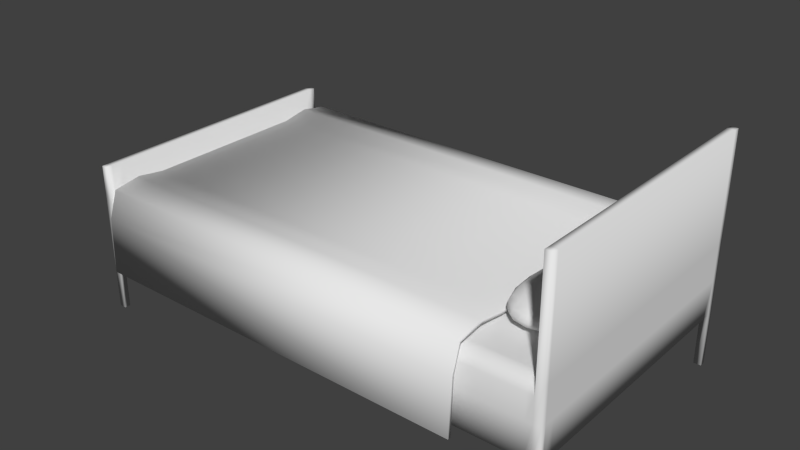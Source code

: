# Source: Bed.blend  (saved by Blender 2.76.0; exported with 4.5.12 LTS)
import bpy
from mathutils import Matrix  # noqa: F401  (used for matrix-valued properties, if any)

bpy.ops.wm.read_factory_settings(use_empty=True)
scene = bpy.context.scene
scene.name = 'Scene'

# ---- collections
col_collection_1 = bpy.data.collections.new('Collection 1'); scene.collection.children.link(col_collection_1)

# ---- materials (node trees are filled in below, after node groups)
mat_pillows = bpy.data.materials.new('Pillows')
mat_pillows.alpha_threshold = 0.0
mat_pillows.use_transparent_shadow = False
mat_pillows.roughness = 0.5
mat_bedframe = bpy.data.materials.new('BedFrame')
mat_bedframe.alpha_threshold = 0.0
mat_bedframe.use_transparent_shadow = False
mat_bedframe.roughness = 0.5
mat_blanket = bpy.data.materials.new('Blanket')
mat_blanket.alpha_threshold = 0.0
mat_blanket.use_transparent_shadow = False
mat_blanket.roughness = 0.5

# ---- material node trees

# ---- world
world_world = bpy.data.worlds.new('World'); scene.world = world_world
world_world.color = (0.05088, 0.05088, 0.05088)
world_world.use_sun_shadow = False
world_world.sun_shadow_jitter_overblur = 0.0
world_world.cycles.sampling_method = 'MANUAL'
world_world.cycles.sample_map_resolution = 256

# ---- meshes
me_cube_002 = bpy.data.meshes.new('Cube.002')
me_cube_002.from_pydata([(5.161, -2.415, 1.233), (5.161, -2.415, 1.737), (5.161, -0.4919, 1.233), (5.161, -0.4919, 1.737), (6.355, -2.415, 1.233), (6.355, -2.415, 1.737), (6.355, -0.4919, 1.233), (6.355, -0.4919, 1.737), (5.088, -2.532, 1.485), (5.088, -1.453, 1.823), (5.088, -0.3747, 1.485), (5.088, -1.453, 1.147), (5.758, -0.3747, 1.765), (6.428, -0.3747, 1.485), (5.758, -0.3747, 1.204), (6.428, -1.453, 1.823), (6.428, -2.532, 1.485), (6.428, -1.453, 1.147), (5.758, -2.532, 1.765), (5.758, -2.532, 1.204), (5.758, -1.453, 1.925), (5.758, -1.453, 1.044), (5.758, -2.858, 1.485), (6.63, -1.453, 1.485), (5.758, -0.04865, 1.485), (4.886, -1.453, 1.485), (5.108, -2.5, 1.636), (5.108, -0.8683, 1.805), (5.108, -0.4059, 1.334), (5.108, -2.038, 1.164), (6.121, -0.4059, 1.757), (6.408, -0.4059, 1.334), (5.395, -0.4059, 1.213), (6.408, -2.038, 1.805), (6.408, -2.5, 1.334), (6.408, -0.8683, 1.164), (5.395, -2.5, 1.757), (6.121, -2.5, 1.213), (5.108, -2.5, 1.334), (5.108, -2.038, 1.805), (5.108, -0.4059, 1.636), (5.108, -0.8683, 1.164), (5.395, -0.4059, 1.757), (6.408, -0.4059, 1.636), (6.121, -0.4059, 1.213), (6.408, -0.8683, 1.805), (6.408, -2.5, 1.636), (6.408, -2.038, 1.164), (6.121, -2.5, 1.757), (5.395, -2.5, 1.213), (5.377, -1.453, 1.902), (6.139, -1.453, 1.902), (5.758, -2.067, 1.893), (5.758, -0.8398, 1.893), (6.139, -1.453, 1.068), (5.377, -1.453, 1.068), (5.758, -2.067, 1.077), (5.758, -0.8398, 1.077), (5.758, -2.783, 1.331), (5.758, -2.783, 1.638), (6.139, -2.783, 1.485), (5.377, -2.783, 1.485), (6.583, -1.453, 1.292), (6.583, -1.453, 1.677), (6.583, -0.8398, 1.485), (6.583, -2.067, 1.485), (5.758, -0.1239, 1.331), (5.758, -0.1239, 1.638), (5.377, -0.1239, 1.485), (6.139, -0.1239, 1.485), (4.933, -1.453, 1.292), (4.933, -1.453, 1.677), (4.933, -2.067, 1.485), (4.933, -0.8398, 1.485), (4.973, -0.8493, 1.669), (4.973, -2.057, 1.669), (4.973, -2.057, 1.3), (6.133, -0.1882, 1.636), (5.383, -0.1882, 1.636), (5.383, -0.1882, 1.334), (6.543, -2.057, 1.669), (6.543, -0.8493, 1.669), (6.543, -0.8493, 1.3), (5.383, -2.718, 1.636), (6.133, -2.718, 1.636), (6.133, -2.718, 1.334), (5.383, -0.8493, 1.097), (5.383, -2.057, 1.097), (6.133, -2.057, 1.097), (6.133, -0.8493, 1.873), (6.133, -2.057, 1.873), (5.383, -2.057, 1.873), (5.383, -0.8493, 1.873), (6.133, -0.8493, 1.097), (5.383, -2.718, 1.334), (6.543, -2.057, 1.3), (6.133, -0.1882, 1.334), (4.973, -0.8493, 1.3), (5.161, 0.4919, 1.233), (5.161, 0.4919, 1.737), (5.161, 2.415, 1.233), (5.161, 2.415, 1.737), (6.355, 0.4919, 1.233), (6.355, 0.4919, 1.737), (6.355, 2.415, 1.233), (6.355, 2.415, 1.737), (5.088, 0.3747, 1.485), (5.088, 1.453, 1.823), (5.088, 2.532, 1.485), (5.088, 1.453, 1.147), (5.758, 2.532, 1.765), (6.428, 2.532, 1.485), (5.758, 2.532, 1.204), (6.428, 1.453, 1.823), (6.428, 0.3747, 1.485), (6.428, 1.453, 1.147), (5.758, 0.3747, 1.765), (5.758, 0.3747, 1.204), (5.758, 1.453, 1.925), (5.758, 1.453, 1.044), (5.758, 0.04865, 1.485), (6.63, 1.453, 1.485), (5.758, 2.858, 1.485), (4.886, 1.453, 1.485), (5.108, 0.4059, 1.636), (5.108, 2.038, 1.805), (5.108, 2.5, 1.334), (5.108, 0.8683, 1.164), (6.121, 2.5, 1.757), (6.408, 2.5, 1.334), (5.395, 2.5, 1.213), (6.408, 0.8683, 1.805), (6.408, 0.4059, 1.334), (6.408, 2.038, 1.164), (5.395, 0.4059, 1.757), (6.121, 0.4059, 1.213), (5.108, 0.4059, 1.334), (5.108, 0.8683, 1.805), (5.108, 2.5, 1.636), (5.108, 2.038, 1.164), (5.395, 2.5, 1.757), (6.408, 2.5, 1.636), (6.121, 2.5, 1.213), (6.408, 2.038, 1.805), (6.408, 0.4059, 1.636), (6.408, 0.8683, 1.164), (6.121, 0.4059, 1.757), (5.395, 0.4059, 1.213), (5.377, 1.453, 1.902), (6.139, 1.453, 1.902), (5.758, 0.8398, 1.893), (5.758, 2.067, 1.893), (6.139, 1.453, 1.068), (5.377, 1.453, 1.068), (5.758, 0.8398, 1.077), (5.758, 2.067, 1.077), (5.758, 0.1239, 1.331), (5.758, 0.1239, 1.638), (6.139, 0.1239, 1.485), (5.377, 0.1239, 1.485), (6.583, 1.453, 1.292), (6.583, 1.453, 1.677), (6.583, 2.067, 1.485), (6.583, 0.8398, 1.485), (5.758, 2.783, 1.331), (5.758, 2.783, 1.638), (5.377, 2.783, 1.485), (6.139, 2.783, 1.485), (4.933, 1.453, 1.292), (4.933, 1.453, 1.677), (4.933, 0.8398, 1.485), (4.933, 2.067, 1.485), (4.973, 2.057, 1.669), (4.973, 0.8493, 1.669), (4.973, 0.8493, 1.3), (6.133, 2.718, 1.636), (5.383, 2.718, 1.636), (5.383, 2.718, 1.334), (6.543, 0.8493, 1.669), (6.543, 2.057, 1.669), (6.543, 2.057, 1.3), (5.383, 0.1882, 1.636), (6.133, 0.1882, 1.636), (6.133, 0.1882, 1.334), (5.383, 2.057, 1.097), (5.383, 0.8493, 1.097), (6.133, 0.8493, 1.097), (6.133, 2.057, 1.873), (6.133, 0.8493, 1.873), (5.383, 0.8493, 1.873), (5.383, 2.057, 1.873), (6.133, 2.057, 1.097), (5.383, 0.1882, 1.334), (6.543, 0.8493, 1.3), (6.133, 2.718, 1.334), (4.973, 2.057, 1.3)], [], [(97, 28, 2, 41), (96, 31, 6, 44), (95, 34, 4, 47), (94, 38, 0, 49), (93, 44, 6, 35), (92, 42, 3, 27), (91, 50, 9, 39), (90, 51, 20, 52), (89, 30, 12, 53), (88, 54, 17, 47), (87, 55, 21, 56), (86, 32, 14, 57), (85, 58, 19, 37), (84, 59, 22, 60), (83, 26, 8, 61), (82, 62, 17, 35), (81, 63, 23, 64), (80, 46, 16, 65), (79, 66, 14, 32), (78, 67, 24, 68), (77, 43, 13, 69), (76, 70, 11, 29), (75, 71, 25, 72), (74, 40, 10, 73), (71, 74, 73, 25), (9, 27, 74, 71), (27, 3, 40, 74), (26, 75, 72, 8), (1, 39, 75, 26), (39, 9, 71, 75), (38, 76, 29, 0), (8, 72, 76, 38), (72, 25, 70, 76), (67, 77, 69, 24), (12, 30, 77, 67), (30, 7, 43, 77), (40, 78, 68, 10), (3, 42, 78, 40), (42, 12, 67, 78), (28, 79, 32, 2), (10, 68, 79, 28), (68, 24, 66, 79), (63, 80, 65, 23), (15, 33, 80, 63), (33, 5, 46, 80), (43, 81, 64, 13), (7, 45, 81, 43), (45, 15, 63, 81), (31, 82, 35, 6), (13, 64, 82, 31), (64, 23, 62, 82), (59, 83, 61, 22), (18, 36, 83, 59), (36, 1, 26, 83), (46, 84, 60, 16), (5, 48, 84, 46), (48, 18, 59, 84), (34, 85, 37, 4), (16, 60, 85, 34), (60, 22, 58, 85), (55, 86, 57, 21), (11, 41, 86, 55), (41, 2, 32, 86), (49, 87, 56, 19), (0, 29, 87, 49), (29, 11, 55, 87), (37, 88, 47, 4), (19, 56, 88, 37), (56, 21, 54, 88), (51, 89, 53, 20), (15, 45, 89, 51), (45, 7, 30, 89), (48, 90, 52, 18), (5, 33, 90, 48), (33, 15, 51, 90), (36, 91, 39, 1), (18, 52, 91, 36), (52, 20, 50, 91), (50, 92, 27, 9), (20, 53, 92, 50), (53, 12, 42, 92), (54, 93, 35, 17), (21, 57, 93, 54), (57, 14, 44, 93), (58, 94, 49, 19), (22, 61, 94, 58), (61, 8, 38, 94), (62, 95, 47, 17), (23, 65, 95, 62), (65, 16, 34, 95), (66, 96, 44, 14), (24, 69, 96, 66), (69, 13, 31, 96), (70, 97, 41, 11), (25, 73, 97, 70), (73, 10, 28, 97), (195, 126, 100, 139), (194, 129, 104, 142), (193, 132, 102, 145), (192, 136, 98, 147), (191, 142, 104, 133), (190, 140, 101, 125), (189, 148, 107, 137), (188, 149, 118, 150), (187, 128, 110, 151), (186, 152, 115, 145), (185, 153, 119, 154), (184, 130, 112, 155), (183, 156, 117, 135), (182, 157, 120, 158), (181, 124, 106, 159), (180, 160, 115, 133), (179, 161, 121, 162), (178, 144, 114, 163), (177, 164, 112, 130), (176, 165, 122, 166), (175, 141, 111, 167), (174, 168, 109, 127), (173, 169, 123, 170), (172, 138, 108, 171), (169, 172, 171, 123), (107, 125, 172, 169), (125, 101, 138, 172), (124, 173, 170, 106), (99, 137, 173, 124), (137, 107, 169, 173), (136, 174, 127, 98), (106, 170, 174, 136), (170, 123, 168, 174), (165, 175, 167, 122), (110, 128, 175, 165), (128, 105, 141, 175), (138, 176, 166, 108), (101, 140, 176, 138), (140, 110, 165, 176), (126, 177, 130, 100), (108, 166, 177, 126), (166, 122, 164, 177), (161, 178, 163, 121), (113, 131, 178, 161), (131, 103, 144, 178), (141, 179, 162, 111), (105, 143, 179, 141), (143, 113, 161, 179), (129, 180, 133, 104), (111, 162, 180, 129), (162, 121, 160, 180), (157, 181, 159, 120), (116, 134, 181, 157), (134, 99, 124, 181), (144, 182, 158, 114), (103, 146, 182, 144), (146, 116, 157, 182), (132, 183, 135, 102), (114, 158, 183, 132), (158, 120, 156, 183), (153, 184, 155, 119), (109, 139, 184, 153), (139, 100, 130, 184), (147, 185, 154, 117), (98, 127, 185, 147), (127, 109, 153, 185), (135, 186, 145, 102), (117, 154, 186, 135), (154, 119, 152, 186), (149, 187, 151, 118), (113, 143, 187, 149), (143, 105, 128, 187), (146, 188, 150, 116), (103, 131, 188, 146), (131, 113, 149, 188), (134, 189, 137, 99), (116, 150, 189, 134), (150, 118, 148, 189), (148, 190, 125, 107), (118, 151, 190, 148), (151, 110, 140, 190), (152, 191, 133, 115), (119, 155, 191, 152), (155, 112, 142, 191), (156, 192, 147, 117), (120, 159, 192, 156), (159, 106, 136, 192), (160, 193, 145, 115), (121, 163, 193, 160), (163, 114, 132, 193), (164, 194, 142, 112), (122, 167, 194, 164), (167, 111, 129, 194), (168, 195, 139, 109), (123, 171, 195, 168), (171, 108, 126, 195)])
me_cube_002.polygons.foreach_set('use_smooth', [True] * 192)
_uv = me_cube_002.uv_layers.new(name='UVMap')
_uv.uv.foreach_set('vector', [0.0, 0.0, 1.0, 0.0, 1.0, 1.0, 0.0, 1.0, 0.0, 0.0, 1.0, 0.0, 1.0, 1.0, 0.0, 1.0, 0.0, 0.0, 1.0, 0.0, 1.0, 1.0, 0.0, 1.0, 0.0, 0.0, 1.0, 0.0, 1.0, 1.0, 0.0, 1.0, 0.0, 0.0, 1.0, 0.0, 1.0, 1.0, 0.0, 1.0, 0.0, 0.0, 1.0, 0.0, 1.0, 1.0, 0.0, 1.0, 0.0, 0.0, 1.0, 0.0, 1.0, 1.0, 0.0, 1.0, 0.0, 0.0, 1.0, 0.0, 1.0, 1.0, 0.0, 1.0, 0.0, 0.0, 1.0, 0.0, 1.0, 1.0, 0.0, 1.0, 0.0, 0.0, 1.0, 0.0, 1.0, 1.0, 0.0, 1.0, 0.0, 0.0, 1.0, 0.0, 1.0, 1.0, 0.0, 1.0, 0.0, 0.0, 1.0, 0.0, 1.0, 1.0, 0.0, 1.0, 0.0, 0.0, 1.0, 0.0, 1.0, 1.0, 0.0, 1.0, 0.0, 0.0, 1.0, 0.0, 1.0, 1.0, 0.0, 1.0, 0.0, 0.0, 1.0, 0.0, 1.0, 1.0, 0.0, 1.0, 0.0, 0.0, 1.0, 0.0, 1.0, 1.0, 0.0, 1.0, 0.0, 0.0, 1.0, 0.0, 1.0, 1.0, 0.0, 1.0, 0.0, 0.0, 1.0, 0.0, 1.0, 1.0, 0.0, 1.0, 0.0, 0.0, 1.0, 0.0, 1.0, 1.0, 0.0, 1.0, 0.0, 0.0, 1.0, 0.0, 1.0, 1.0, 0.0, 1.0, 0.0, 0.0, 1.0, 0.0, 1.0, 1.0, 0.0, 1.0, 0.0, 0.0, 1.0, 0.0, 1.0, 1.0, 0.0, 1.0, 0.0, 0.0, 1.0, 0.0, 1.0, 1.0, 0.0, 1.0, 0.0, 0.0, 1.0, 0.0, 1.0, 1.0, 0.0, 1.0, 0.0, 0.0, 1.0, 0.0, 1.0, 1.0, 0.0, 1.0, 0.0, 0.0, 1.0, 0.0, 1.0, 1.0, 0.0, 1.0, 0.0, 0.0, 1.0, 0.0, 1.0, 1.0, 0.0, 1.0, 0.0, 0.0, 1.0, 0.0, 1.0, 1.0, 0.0, 1.0, 0.0, 0.0, 1.0, 0.0, 1.0, 1.0, 0.0, 1.0, 0.0, 0.0, 1.0, 0.0, 1.0, 1.0, 0.0, 1.0, 0.0, 0.0, 1.0, 0.0, 1.0, 1.0, 0.0, 1.0, 0.0, 0.0, 1.0, 0.0, 1.0, 1.0, 0.0, 1.0, 0.0, 0.0, 1.0, 0.0, 1.0, 1.0, 0.0, 1.0, 0.0, 0.0, 1.0, 0.0, 1.0, 1.0, 0.0, 1.0, 0.0, 0.0, 1.0, 0.0, 1.0, 1.0, 0.0, 1.0, 0.0, 0.0, 1.0, 0.0, 1.0, 1.0, 0.0, 1.0, 0.0, 0.0, 1.0, 0.0, 1.0, 1.0, 0.0, 1.0, 0.0, 0.0, 1.0, 0.0, 1.0, 1.0, 0.0, 1.0, 0.0, 0.0, 1.0, 0.0, 1.0, 1.0, 0.0, 1.0, 0.0, 0.0, 1.0, 0.0, 1.0, 1.0, 0.0, 1.0, 0.0, 0.0, 1.0, 0.0, 1.0, 1.0, 0.0, 1.0, 0.0, 0.0, 1.0, 0.0, 1.0, 1.0, 0.0, 1.0, 0.0, 0.0, 1.0, 0.0, 1.0, 1.0, 0.0, 1.0, 0.0, 0.0, 1.0, 0.0, 1.0, 1.0, 0.0, 1.0, 0.0, 0.0, 1.0, 0.0, 1.0, 1.0, 0.0, 1.0, 0.0, 0.0, 1.0, 0.0, 1.0, 1.0, 0.0, 1.0, 0.0, 0.0, 1.0, 0.0, 1.0, 1.0, 0.0, 1.0, 0.0, 0.0, 1.0, 0.0, 1.0, 1.0, 0.0, 1.0, 0.0, 0.0, 1.0, 0.0, 1.0, 1.0, 0.0, 1.0, 0.0, 0.0, 1.0, 0.0, 1.0, 1.0, 0.0, 1.0, 0.0, 0.0, 1.0, 0.0, 1.0, 1.0, 0.0, 1.0, 0.0, 0.0, 1.0, 0.0, 1.0, 1.0, 0.0, 1.0, 0.0, 0.0, 1.0, 0.0, 1.0, 1.0, 0.0, 1.0, 0.0, 0.0, 1.0, 0.0, 1.0, 1.0, 0.0, 1.0, 0.0, 0.0, 1.0, 0.0, 1.0, 1.0, 0.0, 1.0, 0.0, 0.0, 1.0, 0.0, 1.0, 1.0, 0.0, 1.0, 0.0, 0.0, 1.0, 0.0, 1.0, 1.0, 0.0, 1.0, 0.0, 0.0, 1.0, 0.0, 1.0, 1.0, 0.0, 1.0, 0.0, 0.0, 1.0, 0.0, 1.0, 1.0, 0.0, 1.0, 0.0, 0.0, 1.0, 0.0, 1.0, 1.0, 0.0, 1.0, 0.0, 0.0, 1.0, 0.0, 1.0, 1.0, 0.0, 1.0, 0.0, 0.0, 1.0, 0.0, 1.0, 1.0, 0.0, 1.0, 0.0, 0.0, 1.0, 0.0, 1.0, 1.0, 0.0, 1.0, 0.0, 0.0, 1.0, 0.0, 1.0, 1.0, 0.0, 1.0, 0.0, 0.0, 1.0, 0.0, 1.0, 1.0, 0.0, 1.0, 0.0, 0.0, 1.0, 0.0, 1.0, 1.0, 0.0, 1.0, 0.0, 0.0, 1.0, 0.0, 1.0, 1.0, 0.0, 1.0, 0.0, 0.0, 1.0, 0.0, 1.0, 1.0, 0.0, 1.0, 0.0, 0.0, 1.0, 0.0, 1.0, 1.0, 0.0, 1.0, 0.0, 0.0, 1.0, 0.0, 1.0, 1.0, 0.0, 1.0, 0.0, 0.0, 1.0, 0.0, 1.0, 1.0, 0.0, 1.0, 0.0, 0.0, 1.0, 0.0, 1.0, 1.0, 0.0, 1.0, 0.0, 0.0, 1.0, 0.0, 1.0, 1.0, 0.0, 1.0, 0.0, 0.0, 1.0, 0.0, 1.0, 1.0, 0.0, 1.0, 0.0, 0.0, 1.0, 0.0, 1.0, 1.0, 0.0, 1.0, 0.0, 0.0, 1.0, 0.0, 1.0, 1.0, 0.0, 1.0, 0.0, 0.0, 1.0, 0.0, 1.0, 1.0, 0.0, 1.0, 0.0, 0.0, 1.0, 0.0, 1.0, 1.0, 0.0, 1.0, 0.0, 0.0, 1.0, 0.0, 1.0, 1.0, 0.0, 1.0, 0.0, 0.0, 1.0, 0.0, 1.0, 1.0, 0.0, 1.0, 0.0, 0.0, 1.0, 0.0, 1.0, 1.0, 0.0, 1.0, 0.0, 0.0, 1.0, 0.0, 1.0, 1.0, 0.0, 1.0, 0.0, 0.0, 1.0, 0.0, 1.0, 1.0, 0.0, 1.0, 0.0, 0.0, 1.0, 0.0, 1.0, 1.0, 0.0, 1.0, 0.0, 0.0, 1.0, 0.0, 1.0, 1.0, 0.0, 1.0, 0.0, 0.0, 1.0, 0.0, 1.0, 1.0, 0.0, 1.0, 0.0, 0.0, 1.0, 0.0, 1.0, 1.0, 0.0, 1.0, 0.0, 0.0, 1.0, 0.0, 1.0, 1.0, 0.0, 1.0, 0.0, 0.0, 1.0, 0.0, 1.0, 1.0, 0.0, 1.0, 0.0, 0.0, 1.0, 0.0, 1.0, 1.0, 0.0, 1.0, 0.0, 0.0, 1.0, 0.0, 1.0, 1.0, 0.0, 1.0, 0.0, 0.0, 1.0, 0.0, 1.0, 1.0, 0.0, 1.0, 0.0, 0.0, 1.0, 0.0, 1.0, 1.0, 0.0, 1.0, 0.0, 0.0, 1.0, 0.0, 1.0, 1.0, 0.0, 1.0, 0.0, 0.0, 1.0, 0.0, 1.0, 1.0, 0.0, 1.0, 0.0, 0.0, 1.0, 0.0, 1.0, 1.0, 0.0, 1.0, 0.0, 0.0, 1.0, 0.0, 1.0, 1.0, 0.0, 1.0, 0.0, 0.0, 1.0, 0.0, 1.0, 1.0, 0.0, 1.0, 0.0, 0.0, 1.0, 0.0, 1.0, 1.0, 0.0, 1.0, 0.0, 0.0, 1.0, 0.0, 1.0, 1.0, 0.0, 1.0, 0.0, 0.0, 1.0, 0.0, 1.0, 1.0, 0.0, 1.0, 0.0, 0.0, 1.0, 0.0, 1.0, 1.0, 0.0, 1.0, 0.0, 0.0, 1.0, 0.0, 1.0, 1.0, 0.0, 1.0, 0.0, 0.0, 1.0, 0.0, 1.0, 1.0, 0.0, 1.0, 0.0, 0.0, 1.0, 0.0, 1.0, 1.0, 0.0, 1.0, 0.0, 0.0, 1.0, 0.0, 1.0, 1.0, 0.0, 1.0, 0.0, 0.0, 1.0, 0.0, 1.0, 1.0, 0.0, 1.0, 0.0, 0.0, 1.0, 0.0, 1.0, 1.0, 0.0, 1.0, 0.0, 0.0, 1.0, 0.0, 1.0, 1.0, 0.0, 1.0, 0.0, 0.0, 1.0, 0.0, 1.0, 1.0, 0.0, 1.0, 0.0, 0.0, 1.0, 0.0, 1.0, 1.0, 0.0, 1.0, 0.0, 0.0, 1.0, 0.0, 1.0, 1.0, 0.0, 1.0, 0.0, 0.0, 1.0, 0.0, 1.0, 1.0, 0.0, 1.0, 0.0, 0.0, 1.0, 0.0, 1.0, 1.0, 0.0, 1.0, 0.0, 0.0, 1.0, 0.0, 1.0, 1.0, 0.0, 1.0, 0.0, 0.0, 1.0, 0.0, 1.0, 1.0, 0.0, 1.0, 0.0, 0.0, 1.0, 0.0, 1.0, 1.0, 0.0, 1.0, 0.0, 0.0, 1.0, 0.0, 1.0, 1.0, 0.0, 1.0, 0.0, 0.0, 1.0, 0.0, 1.0, 1.0, 0.0, 1.0, 0.0, 0.0, 1.0, 0.0, 1.0, 1.0, 0.0, 1.0, 0.0, 0.0, 1.0, 0.0, 1.0, 1.0, 0.0, 1.0, 0.0, 0.0, 1.0, 0.0, 1.0, 1.0, 0.0, 1.0, 0.0, 0.0, 1.0, 0.0, 1.0, 1.0, 0.0, 1.0, 0.0, 0.0, 1.0, 0.0, 1.0, 1.0, 0.0, 1.0, 0.0, 0.0, 1.0, 0.0, 1.0, 1.0, 0.0, 1.0, 0.0, 0.0, 1.0, 0.0, 1.0, 1.0, 0.0, 1.0, 0.0, 0.0, 1.0, 0.0, 1.0, 1.0, 0.0, 1.0, 0.0, 0.0, 1.0, 0.0, 1.0, 1.0, 0.0, 1.0, 0.0, 0.0, 1.0, 0.0, 1.0, 1.0, 0.0, 1.0, 0.0, 0.0, 1.0, 0.0, 1.0, 1.0, 0.0, 1.0, 0.0, 0.0, 1.0, 0.0, 1.0, 1.0, 0.0, 1.0, 0.0, 0.0, 1.0, 0.0, 1.0, 1.0, 0.0, 1.0, 0.0, 0.0, 1.0, 0.0, 1.0, 1.0, 0.0, 1.0, 0.0, 0.0, 1.0, 0.0, 1.0, 1.0, 0.0, 1.0, 0.0, 0.0, 1.0, 0.0, 1.0, 1.0, 0.0, 1.0, 0.0, 0.0, 1.0, 0.0, 1.0, 1.0, 0.0, 1.0, 0.0, 0.0, 1.0, 0.0, 1.0, 1.0, 0.0, 1.0, 0.0, 0.0, 1.0, 0.0, 1.0, 1.0, 0.0, 1.0, 0.0, 0.0, 1.0, 0.0, 1.0, 1.0, 0.0, 1.0, 0.0, 0.0, 1.0, 0.0, 1.0, 1.0, 0.0, 1.0, 0.0, 0.0, 1.0, 0.0, 1.0, 1.0, 0.0, 1.0, 0.0, 0.0, 1.0, 0.0, 1.0, 1.0, 0.0, 1.0, 0.0, 0.0, 1.0, 0.0, 1.0, 1.0, 0.0, 1.0, 0.0, 0.0, 1.0, 0.0, 1.0, 1.0, 0.0, 1.0, 0.0, 0.0, 1.0, 0.0, 1.0, 1.0, 0.0, 1.0, 0.0, 0.0, 1.0, 0.0, 1.0, 1.0, 0.0, 1.0, 0.0, 0.0, 1.0, 0.0, 1.0, 1.0, 0.0, 1.0, 0.0, 0.0, 1.0, 0.0, 1.0, 1.0, 0.0, 1.0, 0.0, 0.0, 1.0, 0.0, 1.0, 1.0, 0.0, 1.0, 0.0, 0.0, 1.0, 0.0, 1.0, 1.0, 0.0, 1.0, 0.0, 0.0, 1.0, 0.0, 1.0, 1.0, 0.0, 1.0, 0.0, 0.0, 1.0, 0.0, 1.0, 1.0, 0.0, 1.0, 0.0, 0.0, 1.0, 0.0, 1.0, 1.0, 0.0, 1.0, 0.0, 0.0, 1.0, 0.0, 1.0, 1.0, 0.0, 1.0, 0.0, 0.0, 1.0, 0.0, 1.0, 1.0, 0.0, 1.0, 0.0, 0.0, 1.0, 0.0, 1.0, 1.0, 0.0, 1.0, 0.0, 0.0, 1.0, 0.0, 1.0, 1.0, 0.0, 1.0, 0.0, 0.0, 1.0, 0.0, 1.0, 1.0, 0.0, 1.0, 0.0, 0.0, 1.0, 0.0, 1.0, 1.0, 0.0, 1.0, 0.0, 0.0, 1.0, 0.0, 1.0, 1.0, 0.0, 1.0, 0.0, 0.0, 1.0, 0.0, 1.0, 1.0, 0.0, 1.0, 0.0, 0.0, 1.0, 0.0, 1.0, 1.0, 0.0, 1.0, 0.0, 0.0, 1.0, 0.0, 1.0, 1.0, 0.0, 1.0, 0.0, 0.0, 1.0, 0.0, 1.0, 1.0, 0.0, 1.0, 0.0, 0.0, 1.0, 0.0, 1.0, 1.0, 0.0, 1.0, 0.0, 0.0, 1.0, 0.0, 1.0, 1.0, 0.0, 1.0, 0.0, 0.0, 1.0, 0.0, 1.0, 1.0, 0.0, 1.0, 0.0, 0.0, 1.0, 0.0, 1.0, 1.0, 0.0, 1.0, 0.0, 0.0, 1.0, 0.0, 1.0, 1.0, 0.0, 1.0, 0.0, 0.0, 1.0, 0.0, 1.0, 1.0, 0.0, 1.0, 0.0, 0.0, 1.0, 0.0, 1.0, 1.0, 0.0, 1.0, 0.0, 0.0, 1.0, 0.0, 1.0, 1.0, 0.0, 1.0, 0.0, 0.0, 1.0, 0.0, 1.0, 1.0, 0.0, 1.0, 0.0, 0.0, 1.0, 0.0, 1.0, 1.0, 0.0, 1.0, 0.0, 0.0, 1.0, 0.0, 1.0, 1.0, 0.0, 1.0, 0.0, 0.0, 1.0, 0.0, 1.0, 1.0, 0.0, 1.0, 0.0, 0.0, 1.0, 0.0, 1.0, 1.0, 0.0, 1.0, 0.0, 0.0, 1.0, 0.0, 1.0, 1.0, 0.0, 1.0, 0.0, 0.0, 1.0, 0.0, 1.0, 1.0, 0.0, 1.0, 0.0, 0.0, 1.0, 0.0, 1.0, 1.0, 0.0, 1.0, 0.0, 0.0, 1.0, 0.0, 1.0, 1.0, 0.0, 1.0, 0.0, 0.0, 1.0, 0.0, 1.0, 1.0, 0.0, 1.0, 0.0, 0.0, 1.0, 0.0, 1.0, 1.0, 0.0, 1.0, 0.0, 0.0, 1.0, 0.0, 1.0, 1.0, 0.0, 1.0, 0.0, 0.0, 1.0, 0.0, 1.0, 1.0, 0.0, 1.0, 0.0, 0.0, 1.0, 0.0, 1.0, 1.0, 0.0, 1.0, 0.0, 0.0, 1.0, 0.0, 1.0, 1.0, 0.0, 1.0, 0.0, 0.0, 1.0, 0.0, 1.0, 1.0, 0.0, 1.0, 0.0, 0.0, 1.0, 0.0, 1.0, 1.0, 0.0, 1.0, 0.0, 0.0, 1.0, 0.0, 1.0, 1.0, 0.0, 1.0, 0.0, 0.0, 1.0, 0.0, 1.0, 1.0, 0.0, 1.0, 0.0, 0.0, 1.0, 0.0, 1.0, 1.0, 0.0, 1.0])
me_cube_002.materials.append(mat_pillows)
me_cube_002.use_remesh_preserve_volume = False
me_cube_002.use_remesh_preserve_attributes = False
me_cube_002.use_mirror_vertex_groups = False
me_cube_002.update()
me_cube_001 = bpy.data.meshes.new('Cube.001')
me_cube_001.from_pydata([(-6.999, -3.948, -1.0), (-6.999, -3.948, 1.0), (-6.999, 3.948, -1.0), (-6.999, 3.948, 1.0), (6.999, -3.948, -1.0), (6.999, -3.948, 1.0), (6.999, 3.948, -1.0), (6.999, 3.948, 1.0), (-6.999, -3.948, 0.0), (-6.999, 3.948, 0.0), (6.999, 3.948, 0.0), (6.999, -3.948, 0.0), (-6.791, 3.948, 0.703), (6.791, 3.948, 0.703), (6.791, 3.948, -1.0), (-6.791, 3.948, -1.0), (6.791, -3.948, 0.703), (-6.791, -3.948, 0.703), (-6.791, -3.948, -1.0), (6.791, -3.948, -1.0), (-6.791, -3.948, 0.0), (6.791, -3.948, 0.0), (6.791, 3.948, 0.0), (-6.791, 3.948, 0.0), (-6.999, -3.783, 1.0), (-6.999, 3.783, 1.0), (-6.999, 3.783, -1.0), (-6.999, -3.783, -1.0), (6.999, 3.783, 1.0), (6.999, -3.783, 1.0), (6.999, -3.783, -1.0), (6.999, 3.783, -1.0), (6.999, -3.783, 0.0), (6.999, 3.783, 0.0), (-6.999, 3.783, 0.0), (-6.999, -3.783, 0.0), (6.791, 3.783, 1.0), (6.791, -3.783, 1.0), (-6.791, 3.783, 1.0), (-6.791, -3.783, 1.0), (-6.791, 3.783, -1.0), (-6.791, -3.783, -1.0), (6.791, 3.783, -1.0), (6.791, -3.783, -1.0), (-6.999, 3.783, 1.781), (-6.999, 3.948, 1.781), (6.791, 3.948, 4.037), (6.999, 3.948, 4.037), (6.999, -3.783, 4.037), (6.999, -3.948, 4.037), (-6.791, -3.948, 1.781), (-6.999, -3.948, 1.781), (-6.791, 3.948, 1.781), (6.791, -3.948, 4.037), (6.791, -3.783, 4.037), (-6.791, -3.783, 1.781), (-6.999, -3.783, 1.781), (6.999, 3.783, 4.037), (6.791, 3.783, 4.037), (-6.791, 3.783, 1.781), (-6.999, -3.783, -2.528), (-6.999, -3.948, -2.528), (-6.791, 3.948, -2.528), (-6.999, 3.948, -2.528), (6.999, 3.783, -2.528), (6.999, 3.948, -2.528), (6.791, -3.948, -2.528), (6.999, -3.948, -2.528), (6.791, 3.948, -2.528), (-6.791, -3.948, -2.528), (-6.791, -3.783, -2.528), (6.791, -3.783, -2.528), (-6.999, 3.783, -2.528), (6.999, -3.783, -2.528), (-6.791, 3.783, -2.528), (6.791, 3.783, -2.528), (6.592, 3.948, 0.703), (6.592, 3.948, -1.0), (6.592, -3.948, 0.703), (6.592, -3.948, -1.0), (6.592, -3.948, 0.0), (6.592, 3.948, 0.0), (6.592, -3.783, -1.0), (6.592, 3.783, -1.0), (6.592, -3.783, 1.0), (6.592, 3.783, 1.0), (-6.46, 3.948, -1.0), (-6.46, -3.948, 0.703), (-6.46, 3.948, 0.0), (-6.46, -3.783, 1.0), (-6.46, 3.783, 1.0), (-6.46, 3.948, 0.703), (-6.46, -3.948, -1.0), (-6.46, -3.948, 0.0), (-6.46, -3.783, -1.0), (-6.46, 3.783, -1.0), (-6.999, -3.493, 1.0), (-6.999, 3.493, 1.0), (-6.999, 3.493, -1.0), (-6.999, -3.493, -1.0), (6.999, 3.493, 1.0), (6.999, -3.493, 1.0), (6.999, -3.493, -1.0), (6.999, 3.493, -1.0), (6.999, -3.493, 0.0), (6.999, 3.493, 0.0), (-6.999, 3.493, 0.0), (-6.999, -3.493, 0.0), (6.791, 3.493, 1.0), (6.791, -3.493, 1.0), (-6.791, 3.493, 1.0), (-6.791, -3.493, 1.0), (-6.791, 3.493, -1.0), (-6.791, -3.493, -1.0), (6.791, 3.493, -1.0), (6.791, -3.493, -1.0), (-6.999, -3.493, 1.781), (-6.999, 3.493, 1.781), (6.999, 3.493, 4.037), (6.999, -3.493, 4.037), (6.791, 3.493, 4.037), (6.791, -3.493, 4.037), (-6.791, 3.493, 1.781), (-6.791, -3.493, 1.781), (6.592, 3.493, 1.0), (6.592, -3.493, 1.0), (6.592, 3.493, -1.0), (6.592, -3.493, -1.0), (-6.46, 3.493, -1.0), (-6.46, -3.493, -1.0), (-6.46, 3.493, 1.0), (-6.46, -3.493, 1.0)], [], [(34, 9, 2, 26), (22, 10, 6, 14), (32, 11, 4, 30), (20, 8, 0, 18), (6, 31, 64, 65), (38, 12, 52, 59), (17, 1, 8, 20), (29, 5, 11, 32), (13, 7, 10, 22), (25, 3, 9, 34), (3, 12, 23, 9), (76, 13, 22, 81), (5, 16, 21, 11), (87, 17, 20, 93), (12, 3, 45, 52), (90, 91, 12, 38), (41, 18, 69, 70), (83, 77, 14, 42), (11, 21, 19, 4), (93, 20, 18, 92), (9, 23, 15, 2), (81, 22, 14, 77), (79, 82, 43, 19), (126, 83, 42, 114), (15, 40, 74, 62), (98, 26, 40, 112), (87, 89, 39, 17), (130, 90, 38, 110), (109, 37, 54, 121), (100, 28, 57, 118), (1, 24, 35, 8), (97, 25, 34, 106), (7, 28, 33, 10), (101, 29, 32, 104), (13, 36, 58, 46), (7, 13, 46, 47), (40, 26, 72, 74), (114, 42, 31, 103), (10, 33, 31, 6), (104, 32, 30, 102), (8, 35, 27, 0), (106, 34, 26, 98), (59, 52, 45, 44), (57, 47, 46, 58), (49, 48, 54, 53), (118, 57, 58, 120), (50, 55, 56, 51), (122, 59, 44, 117), (37, 16, 53, 54), (5, 29, 48, 49), (24, 1, 51, 56), (110, 38, 59, 122), (17, 39, 55, 50), (96, 24, 56, 116), (3, 25, 44, 45), (16, 5, 49, 53), (1, 17, 50, 51), (28, 7, 47, 57), (75, 68, 65, 64), (72, 63, 62, 74), (61, 60, 70, 69), (66, 71, 73, 67), (26, 2, 63, 72), (19, 43, 71, 66), (42, 14, 68, 75), (0, 27, 60, 61), (4, 19, 66, 67), (18, 0, 61, 69), (43, 30, 73, 71), (31, 42, 75, 64), (30, 4, 67, 73), (2, 15, 62, 63), (27, 41, 70, 60), (14, 6, 65, 68), (108, 36, 85, 124), (16, 37, 84, 78), (128, 95, 83, 126), (92, 94, 82, 79), (88, 81, 77, 86), (21, 80, 79, 19), (95, 86, 77, 83), (36, 13, 76, 85), (16, 78, 80, 21), (91, 76, 81, 88), (12, 91, 88, 23), (40, 15, 86, 95), (23, 88, 86, 15), (18, 41, 94, 92), (112, 40, 95, 128), (124, 85, 90, 130), (78, 84, 89, 87), (80, 93, 92, 79), (85, 76, 91, 90), (78, 87, 93, 80), (84, 125, 131, 89), (125, 124, 130, 131), (41, 113, 129, 94), (113, 112, 128, 129), (94, 129, 127, 82), (129, 128, 126, 127), (37, 109, 125, 84), (109, 108, 124, 125), (25, 97, 117, 44), (97, 96, 116, 117), (39, 111, 123, 55), (111, 110, 122, 123), (55, 123, 116, 56), (123, 122, 117, 116), (48, 119, 121, 54), (119, 118, 120, 121), (35, 107, 99, 27), (107, 106, 98, 99), (33, 105, 103, 31), (105, 104, 102, 103), (43, 115, 102, 30), (115, 114, 103, 102), (28, 100, 105, 33), (100, 101, 104, 105), (24, 96, 107, 35), (96, 97, 106, 107), (29, 101, 119, 48), (101, 100, 118, 119), (36, 108, 120, 58), (108, 109, 121, 120), (89, 131, 111, 39), (131, 130, 110, 111), (27, 99, 113, 41), (99, 98, 112, 113), (82, 127, 115, 43), (127, 126, 114, 115)])
me_cube_001.polygons.foreach_set('use_smooth', [True] * 130)
_uv = me_cube_001.uv_layers.new(name='UVMap')
_uv.uv.foreach_set('vector', [0.0, 0.0, 1.0, 0.0, 1.0, 1.0, 0.0, 1.0, 0.0, 0.0, 1.0, 0.0, 1.0, 1.0, 0.0, 1.0, 0.0, 0.0, 1.0, 0.0, 1.0, 1.0, 0.0, 1.0, 0.0, 0.0, 1.0, 0.0, 1.0, 1.0, 0.0, 1.0, 0.0, 0.0, 1.0, 0.0, 1.0, 1.0, 0.0, 1.0, 0.0, 0.0, 1.0, 0.0, 1.0, 1.0, 0.0, 1.0, 0.0, 0.0, 1.0, 0.0, 1.0, 1.0, 0.0, 1.0, 0.0, 0.0, 1.0, 0.0, 1.0, 1.0, 0.0, 1.0, 0.0, 0.0, 1.0, 0.0, 1.0, 1.0, 0.0, 1.0, 0.0, 0.0, 1.0, 0.0, 1.0, 1.0, 0.0, 1.0, 0.0, 0.0, 1.0, 0.0, 1.0, 1.0, 0.0, 1.0, 0.0, 0.0, 1.0, 0.0, 1.0, 1.0, 0.0, 1.0, 0.0, 0.0, 1.0, 0.0, 1.0, 1.0, 0.0, 1.0, 0.0, 0.0, 1.0, 0.0, 1.0, 1.0, 0.0, 1.0, 0.0, 0.0, 1.0, 0.0, 1.0, 1.0, 0.0, 1.0, 0.0, 0.0, 1.0, 0.0, 1.0, 1.0, 0.0, 1.0, 0.0, 0.0, 1.0, 0.0, 1.0, 1.0, 0.0, 1.0, 0.0, 0.0, 1.0, 0.0, 1.0, 1.0, 0.0, 1.0, 0.0, 0.0, 1.0, 0.0, 1.0, 1.0, 0.0, 1.0, 0.0, 0.0, 1.0, 0.0, 1.0, 1.0, 0.0, 1.0, 0.0, 0.0, 1.0, 0.0, 1.0, 1.0, 0.0, 1.0, 0.0, 0.0, 1.0, 0.0, 1.0, 1.0, 0.0, 1.0, 0.0, 0.0, 1.0, 0.0, 1.0, 1.0, 0.0, 1.0, 0.0, 0.0, 1.0, 0.0, 1.0, 1.0, 0.0, 1.0, 0.0, 0.0, 1.0, 0.0, 1.0, 1.0, 0.0, 1.0, 0.0, 0.0, 1.0, 0.0, 1.0, 1.0, 0.0, 1.0, 0.0, 0.0, 1.0, 0.0, 1.0, 1.0, 0.0, 1.0, 0.0, 0.0, 1.0, 0.0, 1.0, 1.0, 0.0, 1.0, 0.0, 0.0, 1.0, 0.0, 1.0, 1.0, 0.0, 1.0, 0.0, 0.0, 1.0, 0.0, 1.0, 1.0, 0.0, 1.0, 0.0, 0.0, 1.0, 0.0, 1.0, 1.0, 0.0, 1.0, 0.0, 0.0, 1.0, 0.0, 1.0, 1.0, 0.0, 1.0, 0.0, 0.0, 1.0, 0.0, 1.0, 1.0, 0.0, 1.0, 0.0, 0.0, 1.0, 0.0, 1.0, 1.0, 0.0, 1.0, 0.0, 0.0, 1.0, 0.0, 1.0, 1.0, 0.0, 1.0, 0.0, 0.0, 1.0, 0.0, 1.0, 1.0, 0.0, 1.0, 0.0, 0.0, 1.0, 0.0, 1.0, 1.0, 0.0, 1.0, 0.0, 0.0, 1.0, 0.0, 1.0, 1.0, 0.0, 1.0, 0.0, 0.0, 1.0, 0.0, 1.0, 1.0, 0.0, 1.0, 0.0, 0.0, 1.0, 0.0, 1.0, 1.0, 0.0, 1.0, 0.0, 0.0, 1.0, 0.0, 1.0, 1.0, 0.0, 1.0, 0.0, 0.0, 1.0, 0.0, 1.0, 1.0, 0.0, 1.0, 0.0, 0.0, 1.0, 0.0, 1.0, 1.0, 0.0, 1.0, 0.0, 0.0, 1.0, 0.0, 1.0, 1.0, 0.0, 1.0, 0.0, 0.0, 1.0, 0.0, 1.0, 1.0, 0.0, 1.0, 0.0, 0.0, 1.0, 0.0, 1.0, 1.0, 0.0, 1.0, 0.0, 0.0, 1.0, 0.0, 1.0, 1.0, 0.0, 1.0, 0.0, 0.0, 1.0, 0.0, 1.0, 1.0, 0.0, 1.0, 0.0, 0.0, 1.0, 0.0, 1.0, 1.0, 0.0, 1.0, 0.0, 0.0, 1.0, 0.0, 1.0, 1.0, 0.0, 1.0, 0.0, 0.0, 1.0, 0.0, 1.0, 1.0, 0.0, 1.0, 0.0, 0.0, 1.0, 0.0, 1.0, 1.0, 0.0, 1.0, 0.0, 0.0, 1.0, 0.0, 1.0, 1.0, 0.0, 1.0, 0.0, 0.0, 1.0, 0.0, 1.0, 1.0, 0.0, 1.0, 0.0, 0.0, 1.0, 0.0, 1.0, 1.0, 0.0, 1.0, 0.0, 0.0, 1.0, 0.0, 1.0, 1.0, 0.0, 1.0, 0.0, 0.0, 1.0, 0.0, 1.0, 1.0, 0.0, 1.0, 0.0, 0.0, 1.0, 0.0, 1.0, 1.0, 0.0, 1.0, 0.0, 0.0, 1.0, 0.0, 1.0, 1.0, 0.0, 1.0, 0.0, 0.0, 1.0, 0.0, 1.0, 1.0, 0.0, 1.0, 0.0, 0.0, 1.0, 0.0, 1.0, 1.0, 0.0, 1.0, 0.0, 0.0, 1.0, 0.0, 1.0, 1.0, 0.0, 1.0, 0.0, 0.0, 1.0, 0.0, 1.0, 1.0, 0.0, 1.0, 0.0, 0.0, 1.0, 0.0, 1.0, 1.0, 0.0, 1.0, 0.0, 0.0, 1.0, 0.0, 1.0, 1.0, 0.0, 1.0, 0.0, 0.0, 1.0, 0.0, 1.0, 1.0, 0.0, 1.0, 0.0, 0.0, 1.0, 0.0, 1.0, 1.0, 0.0, 1.0, 0.0, 0.0, 1.0, 0.0, 1.0, 1.0, 0.0, 1.0, 0.0, 0.0, 1.0, 0.0, 1.0, 1.0, 0.0, 1.0, 0.0, 0.0, 1.0, 0.0, 1.0, 1.0, 0.0, 1.0, 0.0, 0.0, 1.0, 0.0, 1.0, 1.0, 0.0, 1.0, 0.0, 0.0, 1.0, 0.0, 1.0, 1.0, 0.0, 1.0, 0.0, 0.0, 1.0, 0.0, 1.0, 1.0, 0.0, 1.0, 0.0, 0.0, 1.0, 0.0, 1.0, 1.0, 0.0, 1.0, 0.0, 0.0, 1.0, 0.0, 1.0, 1.0, 0.0, 1.0, 0.0, 0.0, 1.0, 0.0, 1.0, 1.0, 0.0, 1.0, 0.0, 0.0, 1.0, 0.0, 1.0, 1.0, 0.0, 1.0, 0.0, 0.0, 1.0, 0.0, 1.0, 1.0, 0.0, 1.0, 0.0, 0.0, 1.0, 0.0, 1.0, 1.0, 0.0, 1.0, 0.0, 0.0, 1.0, 0.0, 1.0, 1.0, 0.0, 1.0, 0.0, 0.0, 1.0, 0.0, 1.0, 1.0, 0.0, 1.0, 0.0, 0.0, 1.0, 0.0, 1.0, 1.0, 0.0, 1.0, 0.0, 0.0, 1.0, 0.0, 1.0, 1.0, 0.0, 1.0, 0.0, 0.0, 1.0, 0.0, 1.0, 1.0, 0.0, 1.0, 0.0, 0.0, 1.0, 0.0, 1.0, 1.0, 0.0, 1.0, 0.0, 0.0, 1.0, 0.0, 1.0, 1.0, 0.0, 1.0, 0.0, 0.0, 1.0, 0.0, 1.0, 1.0, 0.0, 1.0, 0.0, 0.0, 1.0, 0.0, 1.0, 1.0, 0.0, 1.0, 0.0, 0.0, 1.0, 0.0, 1.0, 1.0, 0.0, 1.0, 0.0, 0.0, 1.0, 0.0, 1.0, 1.0, 0.0, 1.0, 0.0, 0.0, 1.0, 0.0, 1.0, 1.0, 0.0, 1.0, 0.0, 0.0, 1.0, 0.0, 1.0, 1.0, 0.0, 1.0, 0.0, 0.0, 1.0, 0.0, 1.0, 1.0, 0.0, 1.0, 0.0, 0.0, 1.0, 0.0, 1.0, 1.0, 0.0, 1.0, 0.0, 0.0, 1.0, 0.0, 1.0, 1.0, 0.0, 1.0, 0.0, 0.0, 1.0, 0.0, 1.0, 1.0, 0.0, 1.0, 0.0, 0.0, 1.0, 0.0, 1.0, 1.0, 0.0, 1.0, 0.0, 0.0, 1.0, 0.0, 1.0, 1.0, 0.0, 1.0, 0.0, 0.0, 1.0, 0.0, 1.0, 1.0, 0.0, 1.0, 0.0, 0.0, 1.0, 0.0, 1.0, 1.0, 0.0, 1.0, 0.0, 0.0, 1.0, 0.0, 1.0, 1.0, 0.0, 1.0, 0.0, 0.0, 1.0, 0.0, 1.0, 1.0, 0.0, 1.0, 0.0, 0.0, 1.0, 0.0, 1.0, 1.0, 0.0, 1.0, 0.0, 0.0, 1.0, 0.0, 1.0, 1.0, 0.0, 1.0, 0.0, 0.0, 1.0, 0.0, 1.0, 1.0, 0.0, 1.0, 0.0, 0.0, 1.0, 0.0, 1.0, 1.0, 0.0, 1.0, 0.0, 0.0, 1.0, 0.0, 1.0, 1.0, 0.0, 1.0, 0.0, 0.0, 1.0, 0.0, 1.0, 1.0, 0.0, 1.0, 0.0, 0.0, 1.0, 0.0, 1.0, 1.0, 0.0, 1.0, 0.0, 0.0, 1.0, 0.0, 1.0, 1.0, 0.0, 1.0, 0.0, 0.0, 1.0, 0.0, 1.0, 1.0, 0.0, 1.0, 0.0, 0.0, 1.0, 0.0, 1.0, 1.0, 0.0, 1.0, 0.0, 0.0, 1.0, 0.0, 1.0, 1.0, 0.0, 1.0, 0.0, 0.0, 1.0, 0.0, 1.0, 1.0, 0.0, 1.0, 0.0, 0.0, 1.0, 0.0, 1.0, 1.0, 0.0, 1.0, 0.0, 0.0, 1.0, 0.0, 1.0, 1.0, 0.0, 1.0, 0.0, 0.0, 1.0, 0.0, 1.0, 1.0, 0.0, 1.0, 0.0, 0.0, 1.0, 0.0, 1.0, 1.0, 0.0, 1.0, 0.0, 0.0, 1.0, 0.0, 1.0, 1.0, 0.0, 1.0, 0.0, 0.0, 1.0, 0.0, 1.0, 1.0, 0.0, 1.0, 0.0, 0.0, 1.0, 0.0, 1.0, 1.0, 0.0, 1.0, 0.0, 0.0, 1.0, 0.0, 1.0, 1.0, 0.0, 1.0, 0.0, 0.0, 1.0, 0.0, 1.0, 1.0, 0.0, 1.0, 0.0, 0.0, 1.0, 0.0, 1.0, 1.0, 0.0, 1.0, 0.0, 0.0, 1.0, 0.0, 1.0, 1.0, 0.0, 1.0, 0.0, 0.0, 1.0, 0.0, 1.0, 1.0, 0.0, 1.0, 0.0, 0.0, 1.0, 0.0, 1.0, 1.0, 0.0, 1.0, 0.0, 0.0, 1.0, 0.0, 1.0, 1.0, 0.0, 1.0, 0.0, 0.0, 1.0, 0.0, 1.0, 1.0, 0.0, 1.0, 0.0, 0.0, 1.0, 0.0, 1.0, 1.0, 0.0, 1.0])
me_cube_001.materials.append(mat_bedframe)
me_cube_001.use_remesh_preserve_volume = False
me_cube_001.use_remesh_preserve_attributes = False
me_cube_001.use_mirror_vertex_groups = False
me_cube_001.update()
me_plane = bpy.data.meshes.new('Plane')
me_plane.from_pydata([(-5.705, -4.282, -1.218), (5.699, -4.278, -1.22), (-5.699, 4.3, -1.218), (5.704, 4.283, -1.218), (-5.71, -3.188, 1.27), (5.711, 3.185, 1.27), (-5.707, 3.187, 1.288), (5.707, -3.19, 1.287), (-5.71, -4.231, 0.3796), (5.71, 4.227, 0.3791), (-5.707, 4.228, 0.3792), (5.707, -4.23, 0.3784), (-5.709, -2.397, 1.151), (5.709, 2.394, 1.151), (-5.706, 3.975, 1.144), (5.706, -3.978, 1.142), (-5.709, -3.978, 1.145), (5.709, 3.974, 1.145), (-5.707, 2.4, 1.151), (5.707, -2.402, 1.151), (-5.705, -4.187, -1.221), (5.699, -4.183, -1.223), (-5.699, 4.205, -1.222), (5.704, 4.188, -1.222), (-5.71, -3.187, 1.175), (5.711, 3.184, 1.175), (-5.707, 3.187, 1.193), (5.707, -3.19, 1.192), (-5.71, -4.137, 0.3631), (5.71, 4.133, 0.3622), (-5.707, 4.134, 0.3622), (5.707, -4.136, 0.3619), (-5.709, -2.405, 1.056), (5.709, 2.402, 1.056), (-5.706, 3.913, 1.072), (5.706, -3.916, 1.07), (-5.709, -3.916, 1.073), (5.709, 3.913, 1.073), (-5.707, 2.407, 1.056), (5.707, -2.41, 1.056)], [], [(18, 12, 19, 13), (14, 17, 9, 10), (6, 5, 17, 14), (18, 13, 5, 6), (16, 15, 7, 4), (1, 11, 8, 0), (9, 3, 2, 10), (8, 11, 15, 16), (4, 7, 19, 12), (33, 39, 32, 38), (30, 29, 37, 34), (34, 37, 25, 26), (26, 25, 33, 38), (24, 27, 35, 36), (20, 28, 31, 21), (30, 22, 23, 29), (36, 35, 31, 28), (32, 39, 27, 24), (4, 12, 32, 24), (5, 13, 33, 25), (6, 14, 34, 26), (7, 15, 35, 27), (8, 16, 36, 28), (9, 17, 37, 29), (0, 8, 28, 20), (3, 9, 29, 23), (2, 3, 23, 22), (12, 18, 38, 32), (13, 19, 39, 33), (14, 10, 30, 34), (15, 11, 31, 35), (16, 4, 24, 36), (17, 5, 25, 37), (18, 6, 26, 38), (19, 7, 27, 39), (10, 2, 22, 30), (1, 0, 20, 21), (11, 1, 21, 31)])
me_plane.polygons.foreach_set('use_smooth', [True] * 38)
_uv = me_plane.uv_layers.new(name='UVMap')
_uv.uv.foreach_set('vector', [0.0, 0.0, 1.0, 0.0, 1.0, 1.0, 0.0, 1.0, 0.0, 0.0, 1.0, 0.0, 1.0, 1.0, 0.0, 1.0, 0.0, 0.0, 1.0, 0.0, 1.0, 1.0, 0.0, 1.0, 0.0, 0.0, 1.0, 0.0, 1.0, 1.0, 0.0, 1.0, 0.0, 0.0, 1.0, 0.0, 1.0, 1.0, 0.0, 1.0, 0.0, 0.0, 1.0, 0.0, 1.0, 1.0, 0.0, 1.0, 0.0, 0.0, 1.0, 0.0, 1.0, 1.0, 0.0, 1.0, 0.0, 0.0, 1.0, 0.0, 1.0, 1.0, 0.0, 1.0, 0.0, 0.0, 1.0, 0.0, 1.0, 1.0, 0.0, 1.0, 0.0, 0.0, 1.0, 0.0, 1.0, 1.0, 0.0, 1.0, 0.0, 0.0, 1.0, 0.0, 1.0, 1.0, 0.0, 1.0, 0.0, 0.0, 1.0, 0.0, 1.0, 1.0, 0.0, 1.0, 0.0, 0.0, 1.0, 0.0, 1.0, 1.0, 0.0, 1.0, 0.0, 0.0, 1.0, 0.0, 1.0, 1.0, 0.0, 1.0, 0.0, 0.0, 1.0, 0.0, 1.0, 1.0, 0.0, 1.0, 0.0, 0.0, 1.0, 0.0, 1.0, 1.0, 0.0, 1.0, 0.0, 0.0, 1.0, 0.0, 1.0, 1.0, 0.0, 1.0, 0.0, 0.0, 1.0, 0.0, 1.0, 1.0, 0.0, 1.0, 0.0, 0.0, 1.0, 0.0, 1.0, 1.0, 0.0, 1.0, 0.0, 0.0, 1.0, 0.0, 1.0, 1.0, 0.0, 1.0, 0.0, 0.0, 1.0, 0.0, 1.0, 1.0, 0.0, 1.0, 0.0, 0.0, 1.0, 0.0, 1.0, 1.0, 0.0, 1.0, 0.0, 0.0, 1.0, 0.0, 1.0, 1.0, 0.0, 1.0, 0.0, 0.0, 1.0, 0.0, 1.0, 1.0, 0.0, 1.0, 0.0, 0.0, 1.0, 0.0, 1.0, 1.0, 0.0, 1.0, 0.0, 0.0, 1.0, 0.0, 1.0, 1.0, 0.0, 1.0, 0.0, 0.0, 1.0, 0.0, 1.0, 1.0, 0.0, 1.0, 0.0, 0.0, 1.0, 0.0, 1.0, 1.0, 0.0, 1.0, 0.0, 0.0, 1.0, 0.0, 1.0, 1.0, 0.0, 1.0, 0.0, 0.0, 1.0, 0.0, 1.0, 1.0, 0.0, 1.0, 0.0, 0.0, 1.0, 0.0, 1.0, 1.0, 0.0, 1.0, 0.0, 0.0, 1.0, 0.0, 1.0, 1.0, 0.0, 1.0, 0.0, 0.0, 1.0, 0.0, 1.0, 1.0, 0.0, 1.0, 0.0, 0.0, 1.0, 0.0, 1.0, 1.0, 0.0, 1.0, 0.0, 0.0, 1.0, 0.0, 1.0, 1.0, 0.0, 1.0, 0.0, 0.0, 1.0, 0.0, 1.0, 1.0, 0.0, 1.0, 0.0, 0.0, 1.0, 0.0, 1.0, 1.0, 0.0, 1.0, 0.0, 0.0, 1.0, 0.0, 1.0, 1.0, 0.0, 1.0])
me_plane.materials.append(mat_blanket)
me_plane.use_remesh_preserve_volume = False
me_plane.use_remesh_preserve_attributes = False
me_plane.use_mirror_vertex_groups = False
me_plane.update()

# ---- objects
ob_pillows = bpy.data.objects.new('Pillows', me_cube_002)
ob_bed = bpy.data.objects.new('Bed', me_cube_001)
ob_blanket = bpy.data.objects.new('Blanket', me_plane)

# ---- transforms, parenting, visibility, modifiers, constraints
ob_pillows.location = (0.0, 0.0, 0.0)
ob_pillows.lineart.crease_threshold = 0.0
ob_bed.location = (0.0, 0.0, 0.0)
ob_bed.lineart.crease_threshold = 0.0
ob_blanket.location = (-0.7906, 0.0, 0.09408)
ob_blanket.lineart.crease_threshold = 0.0

# ---- collection membership
col_collection_1.objects.link(ob_pillows)
col_collection_1.objects.link(ob_bed)
col_collection_1.objects.link(ob_blanket)

# ---- scene / render settings (as saved in the file)
scene.frame_start = 1; scene.frame_end = 250; scene.frame_set(0)
scene.render.engine = 'BLENDER_EEVEE_NEXT'
scene.render.resolution_percentage = 50
scene.render.dither_intensity = 0.0
scene.cycles.use_denoising = False
scene.cycles.samples = 10
scene.cycles.sampling_pattern = 'TABULATED_SOBOL'
scene.cycles.light_sampling_threshold = 0.0
scene.cycles.use_adaptive_sampling = False
scene.cycles.use_light_tree = False
scene.cycles.blur_glossy = 0.0
scene.cycles.pixel_filter_type = 'GAUSSIAN'
scene.cycles.sample_clamp_indirect = 0.0
scene.view_settings.view_transform = 'Standard'
bpy.context.view_layer.update()

# ---- added for rendering (the .blend has no active camera and no usable light): camera, sun
cam_auto = bpy.data.cameras.new('AutoCamera')
cam_auto.lens = 50.0
cam_auto.sensor_width = 36.0
cam_auto.clip_end = 1000.0
ob_auto_camera = bpy.data.objects.new('AutoCamera', cam_auto)
scene.collection.objects.link(ob_auto_camera)
ob_auto_camera.location = (16.3605, -19.6236, 13.8425)
ob_auto_camera.rotation_euler = (1.09748, -7.21219e-08, 0.694738)
scene.camera = ob_auto_camera
light_auto_sun = bpy.data.lights.new('AutoSun', 'SUN')
light_auto_sun.energy = 3.0
light_auto_sun.angle = 0.0523599
ob_auto_sun = bpy.data.objects.new('AutoSun', light_auto_sun)
scene.collection.objects.link(ob_auto_sun)
ob_auto_sun.rotation_euler = (0.872665, 0.174533, 0.523599)
bpy.context.view_layer.update()
